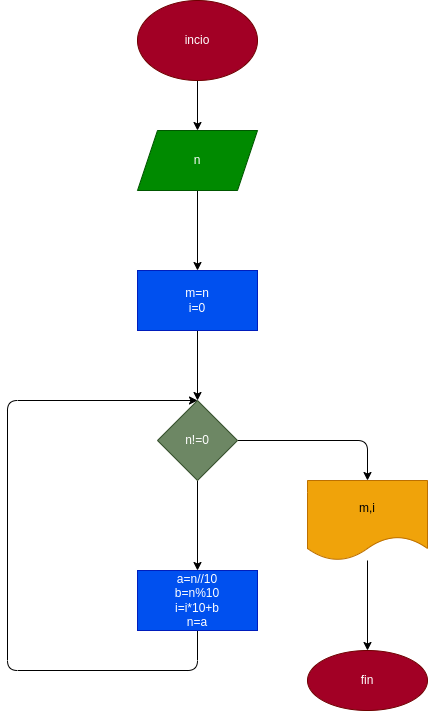

The diagram above was exported from draw.io. Its source (the exported page's mxGraphModel, read from the mxfile embedded in the PNG):
<mxGraphModel dx="564" dy="411" grid="1" gridSize="10" guides="1" tooltips="1" connect="1" arrows="1" fold="1" page="1" pageScale="1" pageWidth="850" pageHeight="1100" math="0" shadow="0">
  <root>
    <mxCell id="0" />
    <mxCell id="1" parent="0" />
    <mxCell id="4" value="" style="edgeStyle=none;html=1;" parent="1" source="2" target="3" edge="1">
      <mxGeometry relative="1" as="geometry" />
    </mxCell>
    <mxCell id="2" value="incio" style="ellipse;whiteSpace=wrap;html=1;fillColor=#a20025;fontColor=#ffffff;strokeColor=#6F0000;" parent="1" vertex="1">
      <mxGeometry x="210" y="10" width="120" height="80" as="geometry" />
    </mxCell>
    <mxCell id="6" value="" style="edgeStyle=none;html=1;" parent="1" source="3" target="5" edge="1">
      <mxGeometry relative="1" as="geometry" />
    </mxCell>
    <mxCell id="3" value="n" style="shape=parallelogram;perimeter=parallelogramPerimeter;whiteSpace=wrap;html=1;fixedSize=1;fillColor=#008a00;fontColor=#ffffff;strokeColor=#005700;" parent="1" vertex="1">
      <mxGeometry x="210" y="140" width="120" height="60" as="geometry" />
    </mxCell>
    <mxCell id="8" value="" style="edgeStyle=none;html=1;" edge="1" parent="1" source="5" target="7">
      <mxGeometry relative="1" as="geometry" />
    </mxCell>
    <mxCell id="5" value="m=n&lt;br&gt;i=0" style="whiteSpace=wrap;html=1;fillColor=#0050ef;fontColor=#ffffff;strokeColor=#001DBC;" parent="1" vertex="1">
      <mxGeometry x="210" y="280" width="120" height="60" as="geometry" />
    </mxCell>
    <mxCell id="10" value="" style="edgeStyle=none;html=1;" edge="1" parent="1" source="7" target="9">
      <mxGeometry relative="1" as="geometry" />
    </mxCell>
    <mxCell id="12" style="edgeStyle=none;html=1;exitX=1;exitY=0.5;exitDx=0;exitDy=0;" edge="1" parent="1" source="7" target="13">
      <mxGeometry relative="1" as="geometry">
        <mxPoint x="440" y="530" as="targetPoint" />
        <Array as="points">
          <mxPoint x="440" y="450" />
        </Array>
      </mxGeometry>
    </mxCell>
    <mxCell id="7" value="n!=0" style="rhombus;whiteSpace=wrap;html=1;fillColor=#6d8764;fontColor=#ffffff;strokeColor=#3A5431;" vertex="1" parent="1">
      <mxGeometry x="230" y="410" width="80" height="80" as="geometry" />
    </mxCell>
    <mxCell id="11" style="edgeStyle=none;html=1;exitX=0.5;exitY=1;exitDx=0;exitDy=0;entryX=0.5;entryY=0;entryDx=0;entryDy=0;" edge="1" parent="1" source="9" target="7">
      <mxGeometry relative="1" as="geometry">
        <mxPoint x="250" y="400" as="targetPoint" />
        <Array as="points">
          <mxPoint x="270" y="680" />
          <mxPoint x="80" y="680" />
          <mxPoint x="80" y="410" />
        </Array>
      </mxGeometry>
    </mxCell>
    <mxCell id="9" value="a=n//10&lt;br&gt;b=n%10&lt;br&gt;i=i*10+b&lt;br&gt;n=a" style="whiteSpace=wrap;html=1;fillColor=#0050ef;fontColor=#ffffff;strokeColor=#001DBC;" vertex="1" parent="1">
      <mxGeometry x="210" y="580" width="120" height="60" as="geometry" />
    </mxCell>
    <mxCell id="15" value="" style="edgeStyle=none;html=1;" edge="1" parent="1" source="13" target="14">
      <mxGeometry relative="1" as="geometry" />
    </mxCell>
    <mxCell id="13" value="m,i" style="shape=document;whiteSpace=wrap;html=1;boundedLbl=1;fillColor=#f0a30a;fontColor=#000000;strokeColor=#BD7000;" vertex="1" parent="1">
      <mxGeometry x="380" y="490" width="120" height="80" as="geometry" />
    </mxCell>
    <mxCell id="14" value="fin" style="ellipse;whiteSpace=wrap;html=1;fillColor=#a20025;fontColor=#ffffff;strokeColor=#6F0000;" vertex="1" parent="1">
      <mxGeometry x="380" y="660" width="120" height="60" as="geometry" />
    </mxCell>
  </root>
</mxGraphModel>